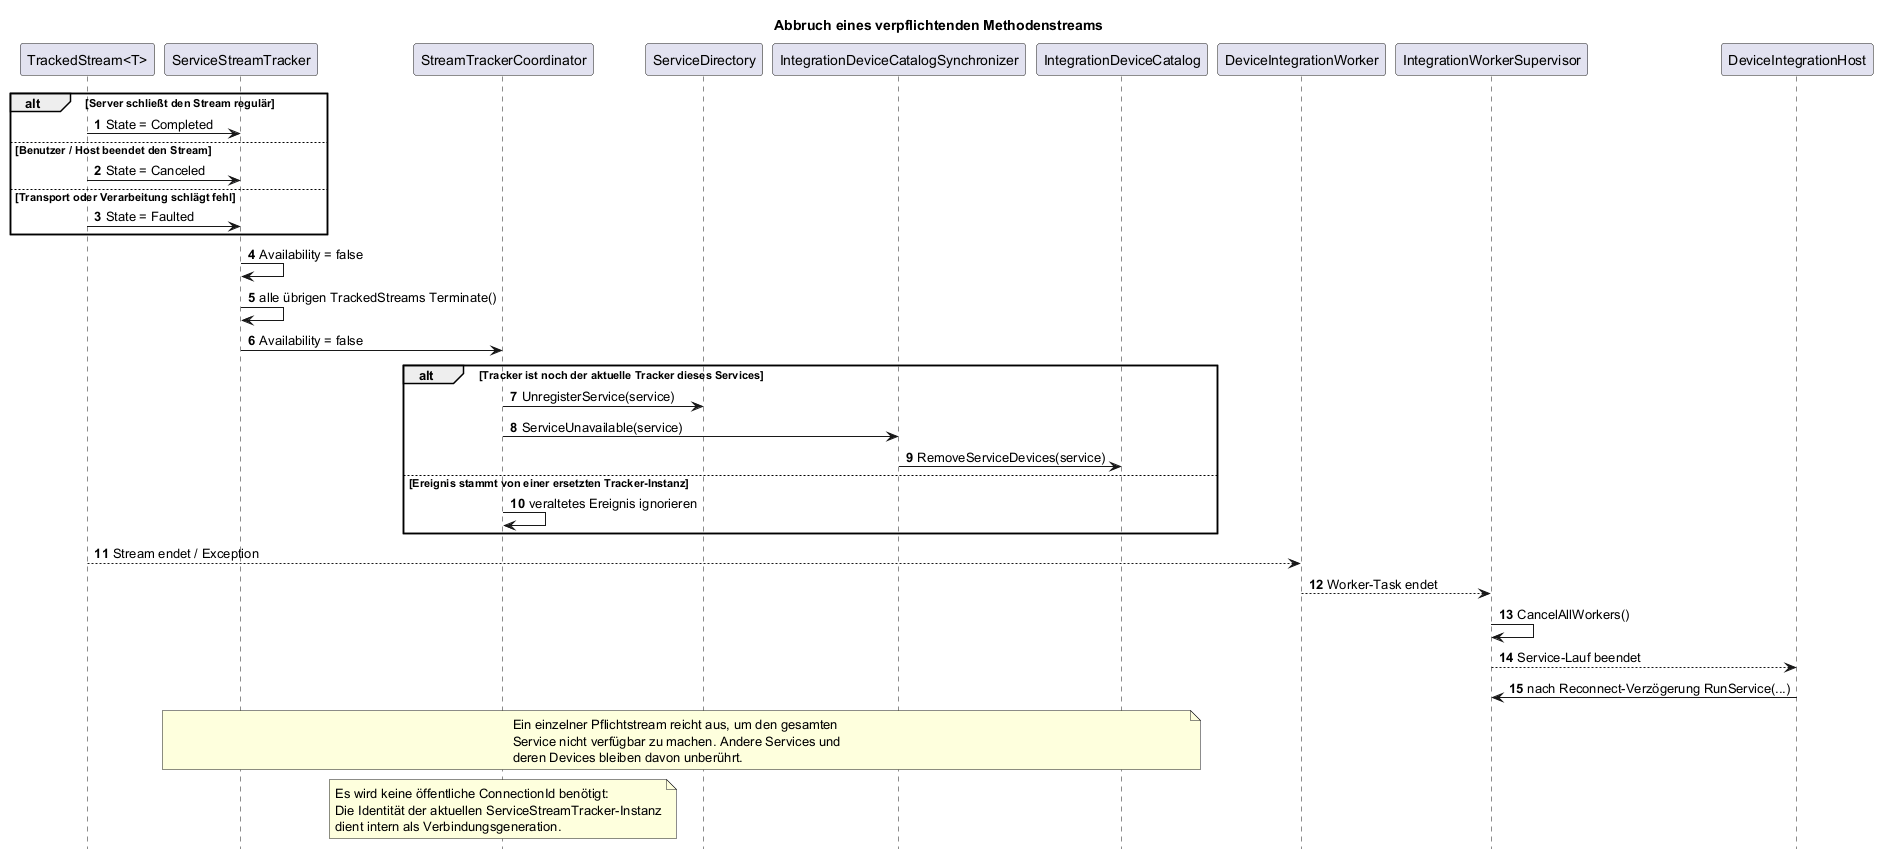

The diagram above was rendered by PlantUML. Its source (embedded in the PNG):
@startuml
title Abbruch eines verpflichtenden Methodenstreams

autonumber
hide footbox

participant "TrackedStream<T>" as TrackedStream
participant ServiceStreamTracker as ServiceTracker
participant StreamTrackerCoordinator as Coordinator
participant ServiceDirectory as Directory
participant IntegrationDeviceCatalogSynchronizer as Synchronizer
participant IntegrationDeviceCatalog as Catalog
participant DeviceIntegrationWorker as Worker
participant IntegrationWorkerSupervisor as Supervisor
participant DeviceIntegrationHost as Host

alt Server schließt den Stream regulär
  TrackedStream -> ServiceTracker : State = Completed
else Benutzer / Host beendet den Stream
  TrackedStream -> ServiceTracker : State = Canceled
else Transport oder Verarbeitung schlägt fehl
  TrackedStream -> ServiceTracker : State = Faulted
end

ServiceTracker -> ServiceTracker : Availability = false
ServiceTracker -> ServiceTracker : alle übrigen TrackedStreams Terminate()
ServiceTracker -> Coordinator : Availability = false

alt Tracker ist noch der aktuelle Tracker dieses Services
  Coordinator -> Directory : UnregisterService(service)
  Coordinator -> Synchronizer : ServiceUnavailable(service)
  Synchronizer -> Catalog : RemoveServiceDevices(service)
else Ereignis stammt von einer ersetzten Tracker-Instanz
  Coordinator -> Coordinator : veraltetes Ereignis ignorieren
end

TrackedStream --> Worker : Stream endet / Exception
Worker --> Supervisor : Worker-Task endet
Supervisor -> Supervisor : CancelAllWorkers()
Supervisor --> Host : Service-Lauf beendet
Host -> Supervisor : nach Reconnect-Verzögerung RunService(...)

note over ServiceTracker,Catalog
  Ein einzelner Pflichtstream reicht aus, um den gesamten
  Service nicht verfügbar zu machen. Andere Services und
  deren Devices bleiben davon unberührt.
end note

note over Coordinator
  Es wird keine öffentliche ConnectionId benötigt:
  Die Identität der aktuellen ServiceStreamTracker-Instanz
  dient intern als Verbindungsgeneration.
end note
@enduml